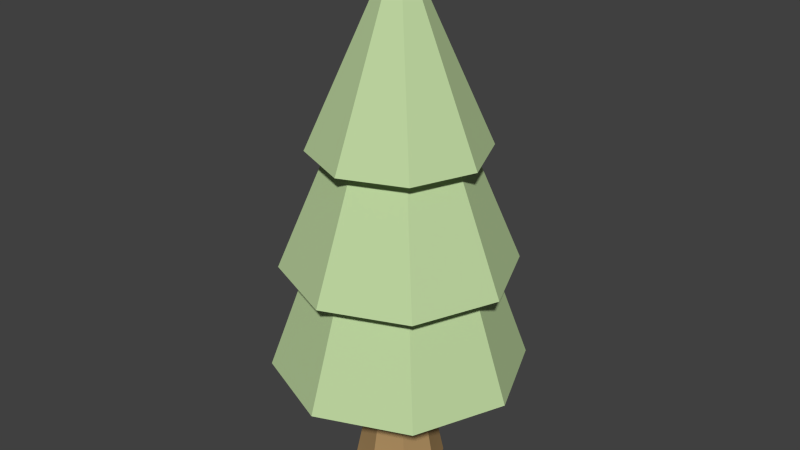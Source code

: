 # Source: Tree_003.blend  (saved by Blender 2.76.0; exported with 4.5.12 LTS)
import bpy
from mathutils import Matrix  # noqa: F401  (used for matrix-valued properties, if any)

bpy.ops.wm.read_factory_settings(use_empty=True)
scene = bpy.context.scene
scene.name = 'Scene'

# ---- collections
col_collection_1 = bpy.data.collections.new('Collection 1'); scene.collection.children.link(col_collection_1)

# ---- materials (node trees are filled in below, after node groups)
mat_m_0077_darkgreen_006 = bpy.data.materials.new('M_0077_DarkGreen.006')
mat_m_0077_darkgreen_006.alpha_threshold = 0.0
mat_m_0077_darkgreen_006.use_transparent_shadow = False
mat_m_0077_darkgreen_006.diffuse_color = (0.5098, 0.6667, 0.349, 1.0)
mat_m_0077_darkgreen_006.specular_color = (0.33, 0.33, 0.33)
mat_m_0077_darkgreen_006.roughness = 0.5
mat_auto_1_002 = bpy.data.materials.new('_auto_1.002')
mat_auto_1_002.alpha_threshold = 0.0
mat_auto_1_002.use_transparent_shadow = False
mat_auto_1_002.diffuse_color = (0.4275, 0.2745, 0.1216, 1.0)
mat_auto_1_002.specular_color = (0.33, 0.33, 0.33)
mat_auto_1_002.roughness = 0.5

# ---- material node trees

# ---- world
world_world = bpy.data.worlds.new('World'); scene.world = world_world
world_world.color = (0.05088, 0.05088, 0.05088)
world_world.use_sun_shadow = False
world_world.sun_shadow_jitter_overblur = 0.0
world_world.cycles.sampling_method = 'MANUAL'
world_world.cycles.sample_map_resolution = 256

# ---- meshes
me_untitled_036 = bpy.data.meshes.new('Untitled.036')
me_untitled_036.from_pydata([(-150.6, 559.4, -148.7), (3.51, 291.5, -308.6), (-218.5, 291.5, -216.6), (3.51, 559.4, -212.5), (-5.94, 1311.0, 5.34), (-148.4, 850.6, -146.5), (-211.3, 850.6, 5.34), (-3.172, 1311.0, -1.342), (3.51, 850.6, 169.0), (-198.4, 559.4, 207.2), (3.51, 559.4, 290.8), (-112.2, 850.6, 121.1), (-3.172, 1311.0, -1.342), (3.51, 850.6, -209.4), (-148.4, 850.6, -146.5), (3.51, 1311.0, -4.11), (-112.2, 850.6, 121.1), (-282.0, 559.4, 5.34), (-198.4, 559.4, 207.2), (-160.2, 850.6, 5.34), (-3.172, 1311.0, 12.02), (-3.172, 1311.0, -1.342), (-5.94, 1311.0, 5.34), (3.51, 1311.0, -4.11), (3.51, 1311.0, 14.79), (10.19, 1311.0, 12.02), (10.19, 1311.0, -1.342), (12.96, 1311.0, 5.34), (-57.87, 127.7, -56.04), (3.51, 0.0, -107.3), (-76.16, 0.0, -74.33), (3.51, 127.7, -81.47), (-218.5, 291.5, -216.6), (-218.5, 291.5, 227.3), (-310.4, 291.5, 5.34), (3.51, 291.5, -308.6), (-78.32, 291.5, 5.34), (-54.35, 291.5, -52.52), (3.51, 291.5, -76.49), (61.37, 291.5, -52.52), (225.5, 291.5, -216.6), (85.34, 291.5, 5.34), (225.5, 291.5, 227.3), (317.5, 291.5, 5.34), (3.51, 291.5, 319.3), (-54.35, 291.5, 63.2), (3.51, 291.5, 87.17), (61.37, 291.5, 63.2), (317.5, 291.5, 5.34), (157.6, 559.4, 159.4), (225.5, 291.5, 227.3), (221.4, 559.4, 5.34), (3.51, 291.5, -76.49), (64.89, 127.7, -56.04), (3.51, 127.7, -81.47), (61.37, 291.5, -52.52), (3.51, 127.7, 92.15), (-76.16, 0.0, 85.01), (3.51, 0.0, 118.0), (-57.87, 127.7, 66.72), (218.3, 850.6, 5.34), (10.19, 1311.0, 12.02), (155.4, 850.6, 157.2), (12.96, 1311.0, 5.34), (90.32, 127.7, 5.34), (61.37, 291.5, -52.52), (85.34, 291.5, 5.34), (64.89, 127.7, -56.04), (61.37, 291.5, 63.2), (3.51, 127.7, 92.15), (64.89, 127.7, 66.72), (3.51, 291.5, 87.17), (-3.172, 1311.0, 12.02), (-211.3, 850.6, 5.34), (-148.4, 850.6, 157.2), (-5.94, 1311.0, 5.34), (-160.2, 850.6, 5.34), (-198.4, 559.4, -196.5), (-282.0, 559.4, 5.34), (-112.2, 850.6, -110.4), (3.51, 0.0, 118.0), (83.18, 0.0, 85.01), (289.0, 559.4, 5.34), (119.2, 850.6, 121.1), (205.4, 559.4, 207.2), (167.2, 850.6, 5.34), (10.19, 1311.0, 12.02), (3.51, 850.6, 220.1), (155.4, 850.6, 157.2), (3.51, 1311.0, 14.79), (3.51, 559.4, 223.2), (-218.5, 291.5, 227.3), (3.51, 291.5, 319.3), (-150.6, 559.4, 159.4), (3.51, 1311.0, 14.79), (-148.4, 850.6, 157.2), (3.51, 850.6, 220.1), (-3.172, 1311.0, 12.02), (3.51, 291.5, 87.17), (-54.35, 291.5, 63.2), (-214.4, 559.4, 5.34), (-218.5, 291.5, -216.6), (-310.4, 291.5, 5.34), (-150.6, 559.4, -148.7), (-112.2, 850.6, -110.4), (3.51, 559.4, -280.2), (-198.4, 559.4, -196.5), (3.51, 850.6, -158.3), (-54.35, 291.5, -52.52), (3.51, 291.5, -76.49), (-57.87, 127.7, 66.72), (-109.2, 0.0, 5.34), (-76.16, 0.0, 85.01), (-83.3, 127.7, 5.34), (225.5, 291.5, -216.6), (221.4, 559.4, 5.34), (317.5, 291.5, 5.34), (157.6, 559.4, -148.7), (3.51, 1311.0, -4.11), (155.4, 850.6, -146.5), (3.51, 850.6, -209.4), (10.19, 1311.0, -1.342), (-150.6, 559.4, 159.4), (-310.4, 291.5, 5.34), (-218.5, 291.5, 227.3), (-214.4, 559.4, 5.34), (-198.4, 559.4, -196.5), (-214.4, 559.4, 5.34), (-282.0, 559.4, 5.34), (-150.6, 559.4, -148.7), (3.51, 559.4, -280.2), (3.51, 559.4, -212.5), (157.6, 559.4, -148.7), (205.4, 559.4, -196.5), (221.4, 559.4, 5.34), (289.0, 559.4, 5.34), (-198.4, 559.4, 207.2), (-150.6, 559.4, 159.4), (3.51, 559.4, 290.8), (3.51, 559.4, 223.2), (205.4, 559.4, 207.2), (157.6, 559.4, 159.4), (-83.3, 127.7, 5.34), (-76.16, 0.0, -74.33), (-109.2, 0.0, 5.34), (-57.87, 127.7, -56.04), (-54.35, 291.5, 63.2), (-78.32, 291.5, 5.34), (83.18, 0.0, -74.33), (116.2, 0.0, 5.34), (155.4, 850.6, -146.5), (12.96, 1311.0, 5.34), (218.3, 850.6, 5.34), (10.19, 1311.0, -1.342), (119.2, 850.6, 121.1), (3.51, 559.4, 290.8), (205.4, 559.4, 207.2), (3.51, 850.6, 169.0), (3.51, 559.4, -212.5), (225.5, 291.5, -216.6), (3.51, 291.5, -308.6), (157.6, 559.4, -148.7), (-148.4, 850.6, -146.5), (-160.2, 850.6, 5.34), (-211.3, 850.6, 5.34), (-112.2, 850.6, -110.4), (3.51, 850.6, -209.4), (3.51, 850.6, -158.3), (119.2, 850.6, -110.4), (155.4, 850.6, -146.5), (167.2, 850.6, 5.34), (218.3, 850.6, 5.34), (-148.4, 850.6, 157.2), (-112.2, 850.6, 121.1), (3.51, 850.6, 220.1), (3.51, 850.6, 169.0), (155.4, 850.6, 157.2), (119.2, 850.6, 121.1), (3.51, 850.6, -158.3), (205.4, 559.4, -196.5), (3.51, 559.4, -280.2), (119.2, 850.6, -110.4), (90.32, 127.7, 5.34), (61.37, 291.5, 63.2), (64.89, 127.7, 66.72), (85.34, 291.5, 5.34), (116.2, 0.0, 5.34), (83.18, 0.0, 85.01), (83.18, 0.0, -74.33), (3.51, 0.0, -107.3), (157.6, 559.4, 159.4), (3.51, 291.5, 319.3), (225.5, 291.5, 227.3), (3.51, 559.4, 223.2), (205.4, 559.4, -196.5), (167.2, 850.6, 5.34), (289.0, 559.4, 5.34), (119.2, 850.6, -110.4), (-54.35, 291.5, -52.52), (-78.32, 291.5, 5.34)], [], [(0, 1, 2), (1, 0, 3), (4, 5, 6), (5, 4, 7), (8, 9, 10), (9, 8, 11), (12, 13, 14), (13, 12, 15), (16, 17, 18), (17, 16, 19), (20, 21, 22), (21, 20, 23), (23, 20, 24), (23, 24, 25), (23, 25, 26), (26, 25, 27), (28, 29, 30), (29, 28, 31), (32, 33, 34), (33, 32, 35), (33, 35, 36), (36, 35, 37), (37, 35, 38), (38, 35, 39), (39, 35, 40), (39, 40, 41), (41, 40, 42), (42, 40, 43), (36, 44, 33), (44, 36, 45), (44, 45, 46), (44, 46, 42), (42, 46, 47), (42, 47, 41), (48, 49, 50), (49, 48, 51), (52, 53, 54), (53, 52, 55), (56, 57, 58), (57, 56, 59), (60, 61, 62), (61, 60, 63), (64, 65, 66), (65, 64, 67), (68, 69, 70), (69, 68, 71), (72, 73, 74), (73, 72, 75), (76, 77, 78), (77, 76, 79), (70, 80, 81), (80, 70, 69), (82, 83, 84), (83, 82, 85), (86, 87, 88), (87, 86, 89), (90, 91, 92), (91, 90, 93), (94, 95, 96), (95, 94, 97), (98, 59, 56), (59, 98, 99), (100, 101, 102), (101, 100, 103), (104, 105, 106), (105, 104, 107), (108, 31, 28), (31, 108, 109), (110, 111, 112), (111, 110, 113), (114, 115, 116), (115, 114, 117), (118, 119, 120), (119, 118, 121), (122, 123, 124), (123, 122, 125), (126, 127, 128), (127, 126, 129), (129, 126, 130), (129, 130, 131), (131, 130, 132), (132, 130, 133), (132, 133, 134), (134, 133, 135), (127, 136, 128), (136, 127, 137), (136, 137, 138), (138, 137, 139), (138, 139, 140), (140, 139, 141), (140, 141, 134), (140, 134, 135), (142, 143, 144), (143, 142, 145), (146, 113, 110), (113, 146, 147), (148, 64, 149), (64, 148, 67), (150, 151, 152), (151, 150, 153), (154, 155, 156), (155, 154, 157), (158, 159, 160), (159, 158, 161), (162, 163, 164), (163, 162, 165), (165, 162, 166), (165, 166, 167), (167, 166, 168), (168, 166, 169), (168, 169, 170), (170, 169, 171), (163, 172, 164), (172, 163, 173), (172, 173, 174), (174, 173, 175), (174, 175, 176), (176, 175, 177), (176, 177, 170), (176, 170, 171), (178, 179, 180), (179, 178, 181), (182, 183, 184), (183, 182, 185), (186, 184, 187), (184, 186, 182), (54, 188, 189), (188, 54, 53), (190, 191, 192), (191, 190, 193), (194, 195, 196), (195, 194, 197), (198, 142, 199), (142, 198, 145)])
me_untitled_036.polygons.foreach_set('use_smooth', [True] * 134)
me_untitled_036.polygons.foreach_set('material_index', [0, 0, 0, 0, 0, 0, 0, 0, 0, 0, 0, 0, 0, 0, 0, 0, 1, 1, 0, 0, 0, 0, 0, 0, 0, 0, 0, 0, 0, 0, 0, 0, 0, 0, 0, 0, 1, 1, 1, 1, 0, 0, 1, 1, 1, 1, 0, 0, 0, 0, 1, 1, 0, 0, 0, 0, 0, 0, 0, 0, 1, 1, 0, 0, 0, 0, 1, 1, 1, 1, 0, 0, 0, 0, 0, 0, 0, 0, 0, 0, 0, 0, 0, 0, 0, 0, 0, 0, 0, 0, 0, 0, 1, 1, 1, 1, 1, 1, 0, 0, 0, 0, 0, 0, 0, 0, 0, 0, 0, 0, 0, 0, 0, 0, 0, 0, 0, 0, 0, 0, 0, 0, 1, 1, 1, 1, 1, 1, 0, 0, 0, 0, 1, 1])
_uv = me_untitled_036.uv_layers.new(name='UVMap')
_uv.uv.foreach_set('vector', [3.235, 18.49, -4.777, 7.383, 4.683, 7.383, -4.777, 7.383, 3.235, 18.49, -3.33, 18.49, 0.2837, 47.7, -3.094, 28.07, 3.377, 28.07, -3.094, 28.07, 0.2837, 47.7, -0.001039, 47.7, 2.674, 29.04, -4.093, 16.75, 4.51, 16.75, -4.093, 16.75, 2.674, 29.04, -2.258, 29.04, 0.09514, 47.71, -3.283, 28.09, 3.189, 28.09, -3.283, 28.09, 0.09514, 47.71, -0.1896, 47.71, 2.713, 29.11, -4.054, 16.82, 4.549, 16.82, -4.054, 16.82, 2.713, 29.11, -2.219, 29.11, -0.1249, -0.4733, -0.1249, 0.05285, -0.2338, -0.2102, -0.1249, 0.05285, -0.1249, -0.4733, 0.1382, 0.1618, 0.1382, 0.1618, -0.1249, -0.4733, 0.1382, -0.5823, 0.1382, 0.1618, 0.1382, -0.5823, 0.4013, -0.4733, 0.1382, 0.1618, 0.4013, -0.4733, 0.4013, 0.05285, 0.4013, 0.05285, 0.4013, -0.4733, 0.5102, -0.2102, 1.261, 4.406, -1.745, -0.7085, 1.65, -0.7085, -1.745, -0.7085, 1.261, 4.406, -1.355, 4.406, 8.602, 8.53, 8.602, -8.95, 12.22, -0.2102, 8.602, -8.95, 8.602, 8.53, -0.1382, 12.15, 8.602, -8.95, -0.1382, 12.15, 3.083, -0.2102, 3.083, -0.2102, -0.1382, 12.15, 2.14, 2.068, 2.14, 2.068, -0.1382, 12.15, -0.1382, 3.011, -0.1382, 3.011, -0.1382, 12.15, -2.416, 2.068, -2.416, 2.068, -0.1382, 12.15, -8.878, 8.53, -2.416, 2.068, -8.878, 8.53, -3.36, -0.2102, -3.36, -0.2102, -8.878, 8.53, -8.878, -8.95, -8.878, -8.95, -8.878, 8.53, -12.5, -0.2102, 3.083, -0.2102, -0.1382, -12.57, 8.602, -8.95, -0.1382, -12.57, 3.083, -0.2102, 2.14, -2.488, -0.1382, -12.57, 2.14, -2.488, -0.1382, -3.432, -0.1382, -12.57, -0.1382, -3.432, -8.878, -8.95, -8.878, -8.95, -0.1382, -3.432, -2.416, -2.488, -8.878, -8.95, -2.416, -2.488, -3.36, -0.2102, 4.589, 7.24, -3.424, 18.35, -4.871, 7.24, -3.424, 18.35, 4.589, 7.24, 3.141, 18.35, 1.025, 11.39, -1.516, 4.941, 1.1, 4.941, -1.516, 4.941, 1.025, 11.39, -1.441, 11.39, 1.516, 4.335, -1.489, -0.78, 1.906, -0.78, -1.489, -0.78, 1.516, 4.335, -1.1, 4.335, 3.094, 27.92, -0.2837, 47.54, -3.377, 27.92, -0.2837, 47.54, 3.094, 27.92, 0.001039, 47.54, -1.555, 4.936, 0.9858, 11.39, -1.48, 11.39, 0.9858, 11.39, -1.555, 4.936, 1.061, 4.936, 1.28, 11.38, -1.261, 4.93, 1.355, 4.93, -1.261, 4.93, 1.28, 11.38, -1.186, 11.38, 0.3895, 47.63, -2.989, 28.01, 3.483, 28.01, -2.989, 28.01, 0.3895, 47.63, 0.1047, 47.63, 2.607, 29.17, -4.16, 16.88, 4.443, 16.88, -4.16, 16.88, 2.607, 29.17, -2.325, 29.17, 1.355, 4.315, -1.65, -0.7994, 1.745, -0.7994, -1.65, -0.7994, 1.355, 4.315, -1.261, 4.315, 4.16, 16.73, -2.607, 29.02, -4.443, 16.73, -2.607, 29.02, 4.16, 16.73, 2.325, 29.02, 0.1896, 47.52, -3.189, 27.9, 3.283, 27.9, -3.189, 27.9, 0.1896, 47.52, -0.09514, 47.52, 3.491, 18.37, -4.522, 7.261, 4.938, 7.261, -4.522, 7.261, 3.491, 18.37, -3.075, 18.37, 0.3505, 47.56, -3.028, 27.94, 3.444, 27.94, -3.028, 27.94, 0.3505, 47.56, 0.06576, 47.56, 1.441, 11.39, -1.1, 4.933, 1.516, 4.933, -1.1, 4.933, 1.441, 11.39, -1.025, 11.39, 3.424, 18.48, -4.589, 7.371, 4.871, 7.371, -4.589, 7.371, 3.424, 18.48, -3.141, 18.48, 2.419, 29.18, -4.349, 16.89, 4.254, 16.89, -4.349, 16.89, 2.419, 29.18, -2.513, 29.18, 1.186, 11.4, -1.355, 4.944, 1.261, 4.944, -1.355, 4.944, 1.186, 11.4, -1.28, 11.4, 1.555, 4.37, -1.45, -0.7453, 1.945, -0.7453, -1.45, -0.7453, 1.555, 4.37, -1.061, 4.37, 4.483, 7.29, -3.53, 18.4, -4.977, 7.29, -3.53, 18.4, 4.483, 7.29, 3.036, 18.4, -0.06576, 47.67, -3.444, 28.05, 3.028, 28.05, -3.444, 28.05, -0.06576, 47.67, -0.3505, 47.67, 3.53, 18.43, -4.483, 7.32, 4.977, 7.32, -4.483, 7.32, 3.53, 18.43, -3.036, 18.43, 7.81, 7.738, 8.44, -0.2102, 11.1, -0.2102, 8.44, -0.2102, 7.81, 7.738, 5.927, 5.855, 5.927, 5.855, 7.81, 7.738, -0.1382, 11.03, 5.927, 5.855, -0.1382, 11.03, -0.1382, 8.368, -0.1382, 8.368, -0.1382, 11.03, -6.204, 5.855, -6.204, 5.855, -0.1382, 11.03, -8.086, 7.738, -6.204, 5.855, -8.086, 7.738, -8.716, -0.2102, -8.716, -0.2102, -8.086, 7.738, -11.38, -0.2102, 8.44, -0.2102, 7.81, -8.158, 11.1, -0.2102, 7.81, -8.158, 8.44, -0.2102, 5.927, -6.276, 7.81, -8.158, 5.927, -6.276, -0.1382, -11.45, -0.1382, -11.45, 5.927, -6.276, -0.1382, -8.788, -0.1382, -11.45, -0.1382, -8.788, -8.086, -8.158, -8.086, -8.158, -0.1382, -8.788, -6.204, -6.276, -8.086, -8.158, -6.204, -6.276, -8.716, -0.2102, -8.086, -8.158, -8.716, -0.2102, -11.38, -0.2102, 1.449, 4.399, -1.556, -0.7157, 1.839, -0.7157, -1.556, -0.7157, 1.449, 4.399, -1.167, 4.399, 1.48, 11.39, -1.061, 4.938, 1.555, 4.938, -1.061, 4.938, 1.48, 11.39, -0.9858, 11.39, 1.45, -0.7626, -1.555, 4.352, -1.945, -0.7627, -1.555, 4.352, 1.45, -0.7626, 1.061, 4.352, 2.989, 27.98, -0.3895, 47.6, -3.483, 27.98, -0.3895, 47.6, 2.989, 27.98, -0.1047, 47.6, 2.513, 29.0, -4.254, 16.71, 4.349, 16.71, -4.254, 16.71, 2.513, 29.0, -2.419, 29.0, 3.075, 18.46, -4.938, 7.35, 4.522, 7.35, -4.938, 7.35, 3.075, 18.46, -3.491, 18.46, 5.841, 5.769, 6.306, -0.2102, 8.317, -0.2102, 6.306, -0.2102, 5.841, 5.769, 4.418, 4.346, 4.418, 4.346, 5.841, 5.769, -0.1382, 8.245, 4.418, 4.346, -0.1382, 8.245, -0.1382, 6.234, -0.1382, 6.234, -0.1382, 8.245, -4.695, 4.346, -4.695, 4.346, -0.1382, 8.245, -6.117, 5.769, -4.695, 4.346, -6.117, 5.769, -6.582, -0.2102, -6.582, -0.2102, -6.117, 5.769, -8.594, -0.2102, 6.306, -0.2102, 5.841, -6.189, 8.317, -0.2102, 5.841, -6.189, 6.306, -0.2102, 4.418, -4.767, 5.841, -6.189, 4.418, -4.767, -0.1382, -8.666, -0.1382, -8.666, 4.418, -4.767, -0.1382, -6.654, -0.1382, -8.666, -0.1382, -6.654, -6.117, -6.189, -6.117, -6.189, -0.1382, -6.654, -4.695, -4.767, -6.117, -6.189, -4.695, -4.767, -6.582, -0.2102, -6.117, -6.189, -6.582, -0.2102, -8.594, -0.2102, 2.258, 29.14, -4.51, 16.85, 4.093, 16.85, -4.51, 16.85, 2.258, 29.14, -2.674, 29.14, 1.167, 4.931, -1.374, 11.38, -1.449, 4.931, -1.374, 11.38, 1.167, 4.931, 1.092, 11.38, 1.556, -0.7923, -1.449, 4.323, -1.839, -0.7923, -1.449, 4.323, 1.556, -0.7923, 1.167, 4.323, 1.1, 4.387, -1.906, -0.728, 1.489, -0.728, -1.906, -0.728, 1.1, 4.387, -1.516, 4.387, 3.33, 18.34, -4.683, 7.227, 4.777, 7.227, -4.683, 7.227, 3.33, 18.34, -3.235, 18.34, 4.054, 16.78, -2.713, 29.07, -4.549, 16.78, -2.713, 29.07, 4.054, 16.78, 2.219, 29.07, -1.092, 11.4, 1.449, 4.943, 1.374, 11.4, 1.449, 4.943, -1.092, 11.4, -1.167, 4.943])
me_untitled_036.materials.append(mat_m_0077_darkgreen_006)
me_untitled_036.materials.append(mat_auto_1_002)
me_untitled_036.use_remesh_preserve_volume = False
me_untitled_036.use_remesh_preserve_attributes = False
me_untitled_036.use_mirror_vertex_groups = False
me_untitled_036.update()
me_untitled_036.normals_split_custom_set([tuple(v) for v in zip(*[iter([-0.3633, 0.3145, -0.877, -0.3633, 0.3145, -0.877, -0.3633, 0.3145, -0.877, -0.3633, 0.3145, -0.877, -0.3633, 0.3145, -0.877, -0.3633, 0.3145, -0.877, -0.8543, 0.3806, -0.3539, -0.8543, 0.3806, -0.3539, -0.8543, 0.3806, -0.3539, -0.8543, 0.3806, -0.3539, -0.8543, 0.3806, -0.3539, -0.8543, 0.3806, -0.3539, -0.3569, 0.3605, 0.8618, -0.3569, 0.3605, 0.8618, -0.3569, 0.3605, 0.8618, -0.3569, 0.3605, 0.8618, -0.3569, 0.3605, 0.8618, -0.3569, 0.3605, 0.8618, -0.3539, 0.3806, -0.8543, -0.3539, 0.3806, -0.8543, -0.3539, 0.3806, -0.8543, -0.3539, 0.3806, -0.8543, -0.3539, 0.3806, -0.8543, -0.3539, 0.3806, -0.8543, -0.8618, 0.3605, 0.3569, -0.8618, 0.3605, 0.3569, -0.8618, 0.3605, 0.3569, -0.8618, 0.3605, 0.3569, -0.8618, 0.3605, 0.3569, -0.8618, 0.3605, 0.3569, 0.0, 1.0, 0.0, 0.0, 1.0, 0.0, 0.0, 1.0, 0.0, 0.0, 1.0, 0.0, 0.0, 1.0, 0.0, 0.0, 1.0, 3.197e-06, 0.0, 1.0, 3.197e-06, 0.0, 1.0, 0.0, 0.0, 1.0, 0.0, 0.0, 1.0, 3.197e-06, 0.0, 1.0, 0.0, 0.0, 1.0, 1.598e-06, 0.0, 1.0, 3.197e-06, 0.0, 1.0, 1.598e-06, 0.0, 1.0, 7.992e-06, 0.0, 1.0, 7.992e-06, 0.0, 1.0, 1.598e-06, 0.0, 1.0, 0.0, -0.3805, 0.1064, -0.9186, -0.3762, 0.184, -0.9081, -0.3762, 0.184, -0.9081, -0.3762, 0.184, -0.9081, -0.3805, 0.1064, -0.9186, -0.3805, 0.1064, -0.9186, 0.0, -1.0, -5.011e-08, 0.0, -1.0, 2.461e-08, 0.0, -1.0, 9.568e-08, 0.0, -1.0, 2.461e-08, 0.0, -1.0, -5.011e-08, 0.0, -1.0, -4.174e-08, 0.0, -1.0, 2.461e-08, 0.0, -1.0, -4.174e-08, 0.0, -1.0, 2.427e-07, 0.0, -1.0, 2.427e-07, 0.0, -1.0, -4.174e-08, 0.0, -1.0, -1.434e-08, 0.0, -1.0, -1.434e-08, 0.0, -1.0, -4.174e-08, 0.0, -1.0, -1.749e-07, 0.0, -1.0, -1.749e-07, 0.0, -1.0, -4.174e-08, 0.0, -1.0, -7.08e-08, 0.0, -1.0, -7.08e-08, 0.0, -1.0, -4.174e-08, 0.0, -1.0, 1.25e-08, 0.0, -1.0, -7.08e-08, 0.0, -1.0, 1.25e-08, 0.0, -1.0, -8.561e-09, 0.0, -1.0, -8.561e-09, 0.0, -1.0, 1.25e-08, 0.0, -1.0, -3.53e-08, 0.0, -1.0, -3.53e-08, 0.0, -1.0, 1.25e-08, 0.0, -1.0, 0.0, 0.0, -1.0, 2.427e-07, 0.0, -1.0, -9.351e-08, 0.0, -1.0, 2.461e-08, 0.0, -1.0, -9.351e-08, 0.0, -1.0, 2.427e-07, 0.0, -1.0, 4.59e-07, 0.0, -1.0, -9.351e-08, 0.0, -1.0, 4.59e-07, 0.0, -1.0, -1.135e-07, 0.0, -1.0, -9.351e-08, 0.0, -1.0, -1.135e-07, 0.0, -1.0, -3.53e-08, 0.0, -1.0, -3.53e-08, 0.0, -1.0, -1.135e-07, 0.0, -1.0, 7.271e-08, 0.0, -1.0, -3.53e-08, 0.0, -1.0, 7.271e-08, 0.0, -1.0, -8.561e-09, 0.877, 0.3145, 0.3633, 0.877, 0.3145, 0.3633, 0.877, 0.3145, 0.3633, 0.877, 0.3145, 0.3633, 0.877, 0.3145, 0.3633, 0.877, 0.3145, 0.3633, 0.3825, 0.02805, -0.9235, 0.3805, 0.1063, -0.9186, 0.3805, 0.1063, -0.9186, 0.3805, 0.1063, -0.9186, 0.3825, 0.02805, -0.9235, 0.3825, 0.02805, -0.9235, -0.3805, 0.1063, 0.9186, -0.3762, 0.184, 0.9081, -0.3762, 0.184, 0.9081, -0.3762, 0.184, 0.9081, -0.3805, 0.1063, 0.9186, -0.3805, 0.1064, 0.9186, 0.8543, 0.3806, 0.3539, 0.8543, 0.3806, 0.3539, 0.8543, 0.3806, 0.3539, 0.8543, 0.3806, 0.3539, 0.8543, 0.3806, 0.3539, 0.8543, 0.3806, 0.3539, 0.9186, 0.1063, -0.3805, 0.9235, 0.02805, -0.3825, 0.9235, 0.02805, -0.3825, 0.9235, 0.02805, -0.3825, 0.9186, 0.1063, -0.3805, 0.9186, 0.1063, -0.3805, 0.3825, 0.02805, 0.9235, 0.3805, 0.1063, 0.9186, 0.3805, 0.1064, 0.9186, 0.3805, 0.1063, 0.9186, 0.3825, 0.02805, 0.9235, 0.3825, 0.02805, 0.9235, -0.8543, 0.3806, 0.3539, -0.8543, 0.3806, 0.3539, -0.8543, 0.3806, 0.3539, -0.8543, 0.3806, 0.3539, -0.8543, 0.3806, 0.3539, -0.8543, 0.3806, 0.3539, -0.8618, 0.3605, -0.3569, -0.8618, 0.3605, -0.3569, -0.8618, 0.3605, -0.3569, -0.8618, 0.3605, -0.3569, -0.8618, 0.3605, -0.3569, -0.8618, 0.3605, -0.3569, 0.3805, 0.1064, 0.9186, 0.3762, 0.184, 0.9081, 0.3762, 0.184, 0.9081, 0.3762, 0.184, 0.9081, 0.3805, 0.1064, 0.9186, 0.3805, 0.1063, 0.9186, 0.8618, 0.3605, 0.3569, 0.8618, 0.3605, 0.3569, 0.8618, 0.3605, 0.3569, 0.8618, 0.3605, 0.3569, 0.8618, 0.3605, 0.3569, 0.8618, 0.3605, 0.3569, 0.3539, 0.3806, 0.8543, 0.3539, 0.3806, 0.8543, 0.3539, 0.3806, 0.8543, 0.3539, 0.3806, 0.8543, 0.3539, 0.3806, 0.8543, 0.3539, 0.3806, 0.8543, -0.3633, 0.3145, 0.877, -0.3633, 0.3145, 0.877, -0.3633, 0.3145, 0.877, -0.3633, 0.3145, 0.877, -0.3633, 0.3145, 0.877, -0.3633, 0.3145, 0.877, -0.3539, 0.3806, 0.8543, -0.3539, 0.3806, 0.8543, -0.3539, 0.3806, 0.8543, -0.3539, 0.3806, 0.8543, -0.3539, 0.3806, 0.8543, -0.3539, 0.3806, 0.8543, -0.3825, 0.02805, 0.9235, -0.3805, 0.1064, 0.9186, -0.3805, 0.1063, 0.9186, -0.3805, 0.1064, 0.9186, -0.3825, 0.02805, 0.9235, -0.3825, 0.02805, 0.9235, -0.877, 0.3145, -0.3633, -0.877, 0.3145, -0.3633, -0.877, 0.3145, -0.3633, -0.877, 0.3145, -0.3633, -0.877, 0.3145, -0.3633, -0.877, 0.3145, -0.3633, -0.3569, 0.3605, -0.8618, -0.3569, 0.3605, -0.8618, -0.3569, 0.3605, -0.8618, -0.3569, 0.3605, -0.8618, -0.3569, 0.3605, -0.8618, -0.3569, 0.3605, -0.8618, -0.3825, 0.02805, -0.9235, -0.3805, 0.1064, -0.9186, -0.3805, 0.1064, -0.9186, -0.3805, 0.1064, -0.9186, -0.3825, 0.02805, -0.9235, -0.3825, 0.02805, -0.9235, -0.9186, 0.1064, 0.3805, -0.9081, 0.184, 0.3762, -0.9081, 0.184, 0.3762, -0.9081, 0.184, 0.3762, -0.9186, 0.1064, 0.3805, -0.9186, 0.1064, 0.3805, 0.877, 0.3145, -0.3633, 0.877, 0.3145, -0.3633, 0.877, 0.3145, -0.3633, 0.877, 0.3145, -0.3633, 0.877, 0.3145, -0.3633, 0.877, 0.3145, -0.3633, 0.3539, 0.3806, -0.8543, 0.3539, 0.3806, -0.8543, 0.3539, 0.3806, -0.8543, 0.3539, 0.3806, -0.8543, 0.3539, 0.3806, -0.8543, 0.3539, 0.3806, -0.8543, -0.877, 0.3145, 0.3633, -0.877, 0.3145, 0.3633, -0.877, 0.3145, 0.3633, -0.877, 0.3145, 0.3633, -0.877, 0.3145, 0.3633, -0.877, 0.3145, 0.3633, 0.0, -1.0, 0.0, 0.0, -1.0, 0.0, 0.0, -1.0, 0.0, 0.0, -1.0, 0.0, 0.0, -1.0, 0.0, 0.0, -1.0, -7.304e-09, 0.0, -1.0, -7.304e-09, 0.0, -1.0, 0.0, 0.0, -1.0, 3.645e-07, 0.0, -1.0, -7.304e-09, 0.0, -1.0, 3.645e-07, 0.0, -1.0, 7.042e-07, 0.0, -1.0, 7.042e-07, 0.0, -1.0, 3.645e-07, 0.0, -1.0, -2.674e-07, 0.0, -1.0, -2.674e-07, 0.0, -1.0, 3.645e-07, 0.0, -1.0, -5.035e-07, 0.0, -1.0, -2.674e-07, 0.0, -1.0, -5.035e-07, 0.0, -1.0, 7.485e-08, 0.0, -1.0, 7.485e-08, 0.0, -1.0, -5.035e-07, 0.0, -1.0, 0.0, 0.0, -1.0, 0.0, 0.0, -1.0, 0.0, 0.0, -1.0, 0.0, 0.0, -1.0, 0.0, 0.0, -1.0, 0.0, 0.0, -1.0, -1.198e-07, 0.0, -1.0, 0.0, 0.0, -1.0, -1.198e-07, 0.0, -1.0, -5.504e-07, 0.0, -1.0, -5.504e-07, 0.0, -1.0, -1.198e-07, 0.0, -1.0, -7.5e-07, 0.0, -1.0, -5.504e-07, 0.0, -1.0, -7.5e-07, 0.0, -1.0, 2.752e-07, 0.0, -1.0, 2.752e-07, 0.0, -1.0, -7.5e-07, 0.0, -1.0, 3.75e-07, 0.0, -1.0, 2.752e-07, 0.0, -1.0, 3.75e-07, 0.0, -1.0, 7.485e-08, 0.0, -1.0, 2.752e-07, 0.0, -1.0, 7.485e-08, 0.0, -1.0, 0.0, -0.9186, 0.1063, -0.3805, -0.9081, 0.184, -0.3762, -0.9081, 0.184, -0.3762, -0.9081, 0.184, -0.3762, -0.9186, 0.1063, -0.3805, -0.9186, 0.1063, -0.3805, -0.9235, 0.02805, 0.3825, -0.9186, 0.1064, 0.3805, -0.9186, 0.1064, 0.3805, -0.9186, 0.1064, 0.3805, -0.9235, 0.02805, 0.3825, -0.9235, 0.02805, 0.3825, 0.9081, 0.184, -0.3762, 0.9186, 0.1063, -0.3805, 0.9081, 0.184, -0.3762, 0.9186, 0.1063, -0.3805, 0.9081, 0.184, -0.3762, 0.9186, 0.1063, -0.3805, 0.8543, 0.3806, -0.3539, 0.8543, 0.3806, -0.3539, 0.8543, 0.3806, -0.3539, 0.8543, 0.3806, -0.3539, 0.8543, 0.3806, -0.3539, 0.8543, 0.3806, -0.3539, 0.3569, 0.3605, 0.8618, 0.3569, 0.3605, 0.8618, 0.3569, 0.3605, 0.8618, 0.3569, 0.3605, 0.8618, 0.3569, 0.3605, 0.8618, 0.3569, 0.3605, 0.8618, 0.3633, 0.3145, -0.877, 0.3633, 0.3145, -0.877, 0.3633, 0.3145, -0.877, 0.3633, 0.3145, -0.877, 0.3633, 0.3145, -0.877, 0.3633, 0.3145, -0.877, 0.0, -1.0, -2.42e-07, 0.0, -1.0, -5.3e-08, 0.0, -1.0, 0.0, 0.0, -1.0, -5.3e-08, 0.0, -1.0, -2.42e-07, 0.0, -1.0, -3.057e-07, 0.0, -1.0, -3.057e-07, 0.0, -1.0, -2.42e-07, 0.0, -1.0, 1.125e-07, 0.0, -1.0, -3.057e-07, 0.0, -1.0, 1.125e-07, 0.0, -1.0, 1.536e-07, 0.0, -1.0, 1.536e-07, 0.0, -1.0, 1.125e-07, 0.0, -1.0, -3.303e-07, 0.0, -1.0, -3.303e-07, 0.0, -1.0, 1.125e-07, 0.0, -1.0, -2.42e-07, 0.0, -1.0, -3.303e-07, 0.0, -1.0, -2.42e-07, 0.0, -1.0, -4.756e-07, 0.0, -1.0, -4.756e-07, 0.0, -1.0, -2.42e-07, 0.0, -1.0, -5.034e-07, 0.0, -1.0, -5.3e-08, 0.0, -1.0, 0.0, 0.0, -1.0, 0.0, 0.0, -1.0, 0.0, 0.0, -1.0, -5.3e-08, 0.0, -1.0, 0.0, 0.0, -1.0, 0.0, 0.0, -1.0, 0.0, 0.0, -1.0, -1.007e-06, 0.0, -1.0, -1.007e-06, 0.0, -1.0, 0.0, 0.0, -1.0, -6.333e-07, 0.0, -1.0, -1.007e-06, 0.0, -1.0, -6.333e-07, 0.0, -1.0, 5.64e-07, 0.0, -1.0, 5.64e-07, 0.0, -1.0, -6.333e-07, 0.0, -1.0, 1.321e-06, 0.0, -1.0, 5.64e-07, 0.0, -1.0, 1.321e-06, 0.0, -1.0, -4.756e-07, 0.0, -1.0, 5.64e-07, 0.0, -1.0, -4.756e-07, 0.0, -1.0, -5.034e-07, 0.3569, 0.3605, -0.8618, 0.3569, 0.3605, -0.8618, 0.3569, 0.3605, -0.8618, 0.3569, 0.3605, -0.8618, 0.3569, 0.3605, -0.8618, 0.3569, 0.3605, -0.8618, 0.9186, 0.1064, 0.3805, 0.9235, 0.02805, 0.3825, 0.9186, 0.1064, 0.3805, 0.9235, 0.02805, 0.3825, 0.9186, 0.1064, 0.3805, 0.9235, 0.02805, 0.3825, 0.9081, 0.184, 0.3762, 0.9186, 0.1064, 0.3805, 0.9081, 0.184, 0.3762, 0.9186, 0.1064, 0.3805, 0.9081, 0.184, 0.3762, 0.9186, 0.1064, 0.3805, 0.3805, 0.1063, -0.9186, 0.3762, 0.184, -0.9081, 0.3762, 0.184, -0.9081, 0.3762, 0.184, -0.9081, 0.3805, 0.1063, -0.9186, 0.3805, 0.1063, -0.9186, 0.3633, 0.3145, 0.877, 0.3633, 0.3145, 0.877, 0.3633, 0.3145, 0.877, 0.3633, 0.3145, 0.877, 0.3633, 0.3145, 0.877, 0.3633, 0.3145, 0.877, 0.8618, 0.3605, -0.3569, 0.8618, 0.3605, -0.3569, 0.8618, 0.3605, -0.3569, 0.8618, 0.3605, -0.3569, 0.8618, 0.3605, -0.3569, 0.8618, 0.3605, -0.3569, -0.9235, 0.02805, -0.3825, -0.9186, 0.1063, -0.3805, -0.9235, 0.02805, -0.3825, -0.9186, 0.1063, -0.3805, -0.9235, 0.02805, -0.3825, -0.9186, 0.1063, -0.3805])] * 3)])

# ---- objects
ob_tree_conifer_01_001 = bpy.data.objects.new('Tree_Conifer_01.001', me_untitled_036)

# ---- transforms, parenting, visibility, modifiers, constraints
ob_tree_conifer_01_001.location = (0.0, 0.0, 0.0)
ob_tree_conifer_01_001.rotation_euler = (1.571, -0.0, 0.0)
ob_tree_conifer_01_001.scale = (0.02042, 0.02042, 0.02042)
ob_tree_conifer_01_001.color = (0.8, 0.8, 0.8, 1.0)
ob_tree_conifer_01_001.lineart.crease_threshold = 0.0

# ---- collection membership
col_collection_1.objects.link(ob_tree_conifer_01_001)

# ---- scene / render settings (as saved in the file)
scene.frame_start = 1; scene.frame_end = 250; scene.frame_set(1)
scene.render.engine = 'BLENDER_EEVEE_NEXT'
scene.render.resolution_percentage = 50
scene.render.fps = 30
scene.render.dither_intensity = 0.0
scene.cycles.use_denoising = False
scene.cycles.samples = 10
scene.cycles.sampling_pattern = 'TABULATED_SOBOL'
scene.cycles.light_sampling_threshold = 0.0
scene.cycles.use_adaptive_sampling = False
scene.cycles.use_light_tree = False
scene.cycles.blur_glossy = 0.0
scene.cycles.pixel_filter_type = 'GAUSSIAN'
scene.cycles.sample_clamp_indirect = 0.0
scene.view_settings.view_transform = 'Standard'
bpy.context.view_layer.update()

# ---- added for rendering (the .blend has no active camera and no usable light): camera, sun
cam_auto = bpy.data.cameras.new('AutoCamera')
cam_auto.lens = 50.0
cam_auto.sensor_width = 36.0
cam_auto.clip_end = 1000.0
ob_auto_camera = bpy.data.objects.new('AutoCamera', cam_auto)
scene.collection.objects.link(ob_auto_camera)
ob_auto_camera.location = (29.9943, -36.0162, 37.3281)
ob_auto_camera.rotation_euler = (1.09748, -7.21219e-08, 0.694738)
scene.camera = ob_auto_camera
light_auto_sun = bpy.data.lights.new('AutoSun', 'SUN')
light_auto_sun.energy = 3.0
light_auto_sun.angle = 0.0523599
ob_auto_sun = bpy.data.objects.new('AutoSun', light_auto_sun)
scene.collection.objects.link(ob_auto_sun)
ob_auto_sun.rotation_euler = (0.872665, 0.174533, 0.523599)
bpy.context.view_layer.update()

